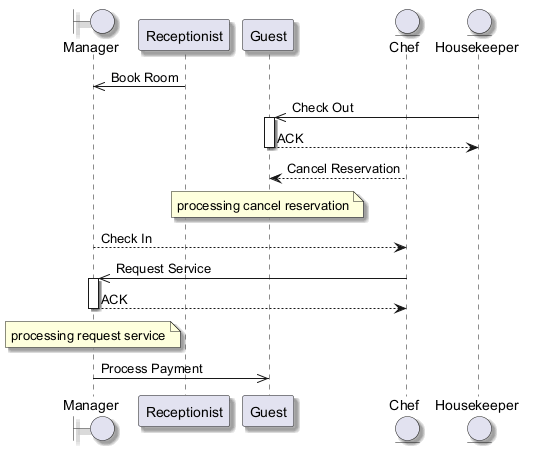

The diagram above was rendered by PlantUML. Its source (embedded in the PNG):
@startuml
skinparam shadowing true
boundary "Manager" as M
participant "Receptionist" as R
participant "Guest" as G
entity "Chef" as C
entity "Housekeeper" as H
R ->> M : Book Room
H ->> G : Check Out
activate G
G --> H : ACK
deactivate G
C --> G : Cancel Reservation
note over G : processing cancel reservation
M --> C : Check In
C ->> M : Request Service
activate M
M --> C : ACK
deactivate M
note over M : processing request service
M ->> G : Process Payment
@enduml